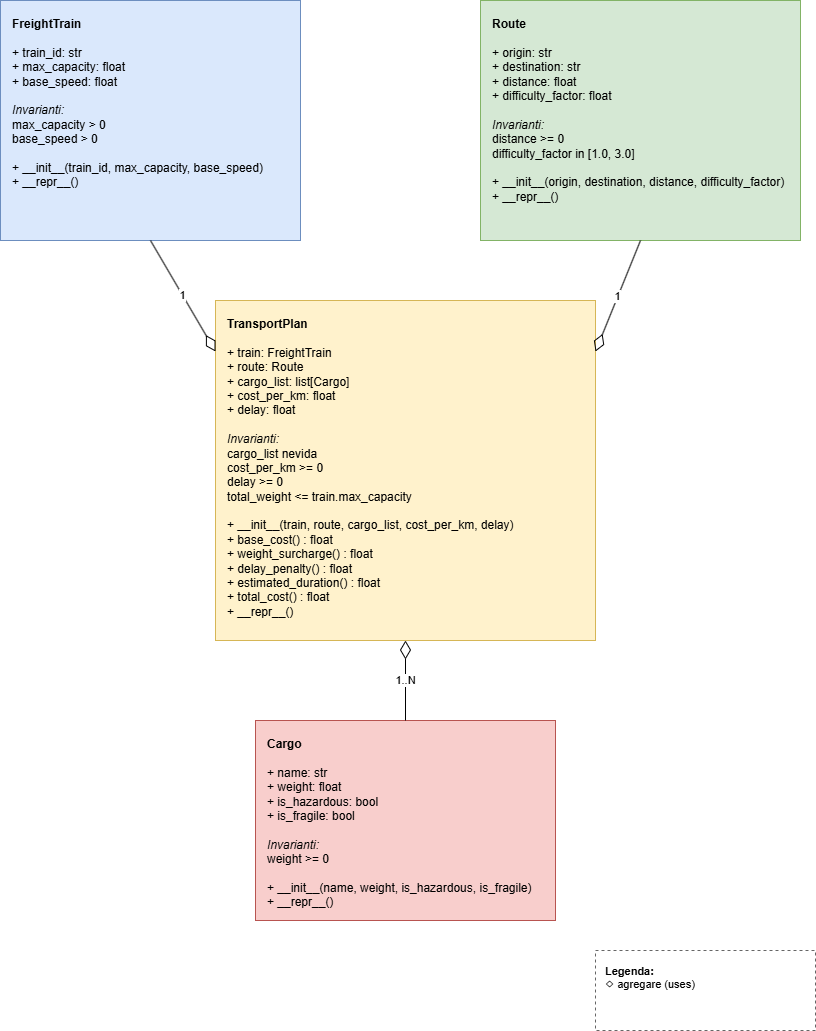

The diagram above was exported from draw.io. Its source (the exported page's mxGraphModel, read from the mxfile embedded in the PNG):
<mxGraphModel dx="1414" dy="777" grid="1" gridSize="10" guides="1" tooltips="1" connect="1" arrows="1" fold="1" page="1" pageScale="1" pageWidth="850" pageHeight="1100" math="0" shadow="0">
  <root>
    <mxCell id="0" />
    <mxCell id="1" parent="0" />
    <mxCell id="ft" parent="1" style="rounded=0;whiteSpace=wrap;html=1;align=left;verticalAlign=top;fillColor=#dae8fc;strokeColor=#6c8ebf;fontSize=12;spacingLeft=10;spacingTop=10;spacingRight=10;" value="&lt;b&gt;FreightTrain&lt;/b&gt;&#10;&#10;+ train_id: str&#10;+ max_capacity: float&#10;+ base_speed: float&#10;&#10;&lt;i&gt;Invarianti:&lt;/i&gt;&#10;  max_capacity &gt; 0&#10;  base_speed &gt; 0&#10;&#10;+ __init__(train_id, max_capacity, base_speed)&#10;+ __repr__()" vertex="1">
      <mxGeometry height="240" width="300" x="20" y="40" as="geometry" />
    </mxCell>
    <mxCell id="rt" parent="1" style="rounded=0;whiteSpace=wrap;html=1;align=left;verticalAlign=top;fillColor=#d5e8d4;strokeColor=#82b366;fontSize=12;spacingLeft=10;spacingTop=10;spacingRight=10;" value="&lt;b&gt;Route&lt;/b&gt;&#10;&#10;+ origin: str&#10;+ destination: str&#10;+ distance: float&#10;+ difficulty_factor: float&#10;&#10;&lt;i&gt;Invarianti:&lt;/i&gt;&#10;  distance &gt;= 0&#10;  difficulty_factor in [1.0, 3.0]&#10;&#10;+ __init__(origin, destination, distance, difficulty_factor)&#10;+ __repr__()" vertex="1">
      <mxGeometry height="240" width="320" x="500" y="40" as="geometry" />
    </mxCell>
    <mxCell id="tp" parent="1" style="rounded=0;whiteSpace=wrap;html=1;align=left;verticalAlign=top;fillColor=#fff2cc;strokeColor=#d6b656;fontSize=12;spacingLeft=10;spacingTop=10;spacingRight=10;" value="&lt;b&gt;TransportPlan&lt;/b&gt;&#10;&#10;+ train: FreightTrain&#10;+ route: Route&#10;+ cargo_list: list[Cargo]&#10;+ cost_per_km: float&#10;+ delay: float&#10;&#10;&lt;i&gt;Invarianti:&lt;/i&gt;&#10;  cargo_list nevida&#10;  cost_per_km &gt;= 0&#10;  delay &gt;= 0&#10;  total_weight &lt;= train.max_capacity&#10;&#10;+ __init__(train, route, cargo_list, cost_per_km, delay)&#10;+ base_cost() : float&#10;+ weight_surcharge() : float&#10;+ delay_penalty() : float&#10;+ estimated_duration() : float&#10;+ total_cost() : float&#10;+ __repr__()" vertex="1">
      <mxGeometry height="340" width="380" x="235" y="340" as="geometry" />
    </mxCell>
    <mxCell id="cg" parent="1" style="rounded=0;whiteSpace=wrap;html=1;align=left;verticalAlign=top;fillColor=#f8cecc;strokeColor=#b85450;fontSize=12;spacingLeft=10;spacingTop=10;spacingRight=10;" value="&lt;b&gt;Cargo&lt;/b&gt;&#10;&#10;+ name: str&#10;+ weight: float&#10;+ is_hazardous: bool&#10;+ is_fragile: bool&#10;&#10;&lt;i&gt;Invarianti:&lt;/i&gt;&#10;  weight &gt;= 0&#10;&#10;+ __init__(name, weight, is_hazardous, is_fragile)&#10;+ __repr__()" vertex="1">
      <mxGeometry height="200" width="300" x="275" y="760" as="geometry" />
    </mxCell>
    <mxCell id="e1" edge="1" parent="1" source="ft" style="endArrow=diamondThin;endFill=0;endSize=16;html=1;exitX=0.5;exitY=1;exitDx=0;exitDy=0;entryX=0;entryY=0.15;entryDx=0;entryDy=0;fontSize=11;" target="tp" value="1">
      <mxGeometry relative="1" as="geometry" />
    </mxCell>
    <mxCell id="e2" edge="1" parent="1" source="rt" style="endArrow=diamondThin;endFill=0;endSize=16;html=1;exitX=0.5;exitY=1;exitDx=0;exitDy=0;entryX=1;entryY=0.15;entryDx=0;entryDy=0;fontSize=11;" target="tp" value="1">
      <mxGeometry relative="1" as="geometry" />
    </mxCell>
    <mxCell id="e3" edge="1" parent="1" source="cg" style="endArrow=diamondThin;endFill=0;endSize=16;html=1;exitX=0.5;exitY=0;exitDx=0;exitDy=0;entryX=0.5;entryY=1;entryDx=0;entryDy=0;fontSize=11;" target="tp" value="1..N">
      <mxGeometry relative="1" as="geometry" />
    </mxCell>
    <mxCell id="legend" parent="1" style="rounded=0;whiteSpace=wrap;html=1;align=left;verticalAlign=top;fillColor=#ffffff;strokeColor=#666666;fontSize=11;spacingLeft=8;spacingTop=8;dashed=1;" value="&lt;b&gt;Legenda:&lt;/b&gt;&lt;br&gt;◇  agregare (uses)" vertex="1">
      <mxGeometry height="80" width="220" x="615" y="990" as="geometry" />
    </mxCell>
  </root>
</mxGraphModel>